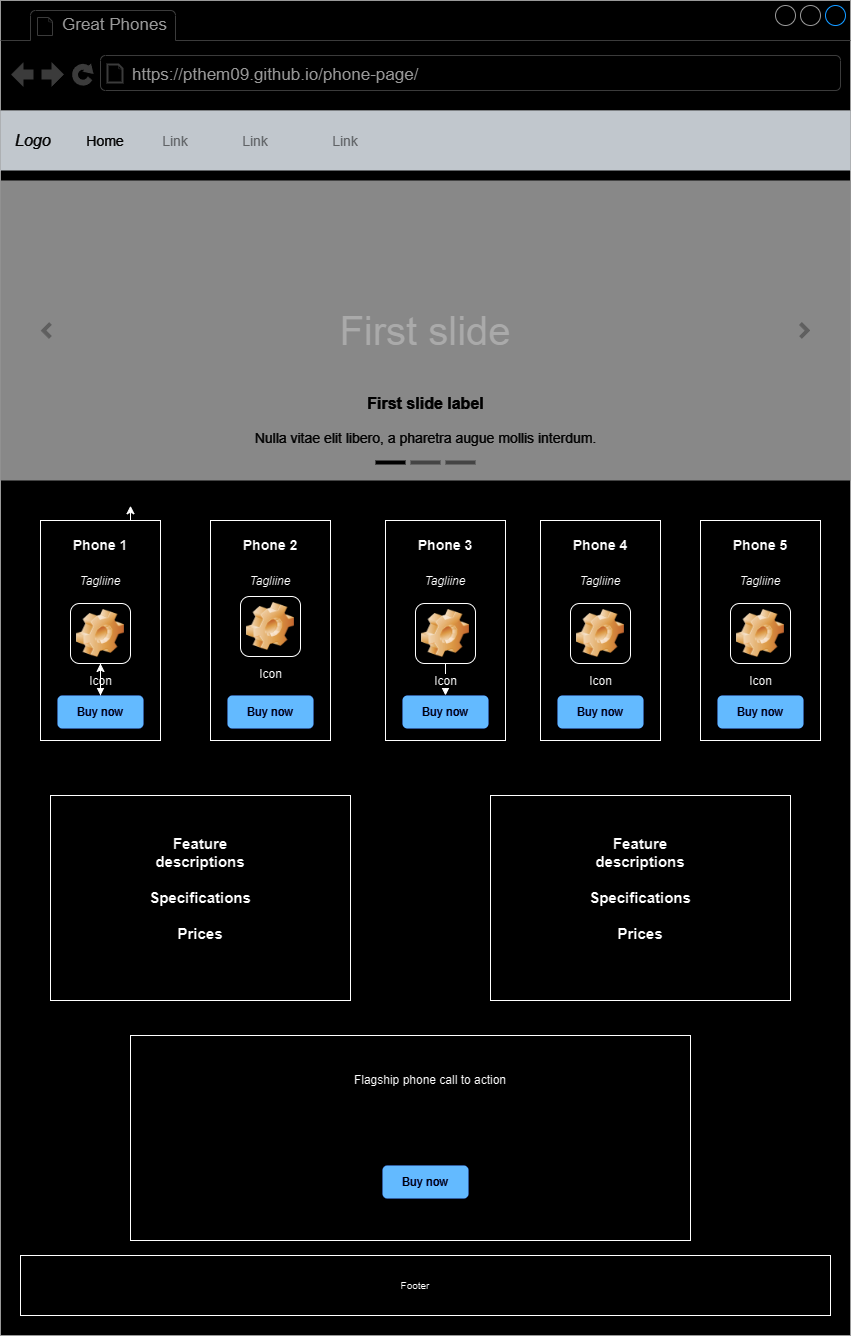

The diagram above was exported from draw.io. Its source (the exported page's mxGraphModel, read from the mxfile embedded in the PNG):
<mxGraphModel dx="2229" dy="1864" grid="1" gridSize="10" guides="1" tooltips="1" connect="1" arrows="1" fold="1" page="1" pageScale="1" pageWidth="850" pageHeight="1100" math="0" shadow="0">
  <root>
    <mxCell id="0" />
    <mxCell id="1" parent="0" />
    <mxCell id="LIomclLp-HoN8wm7b3Z_-1" value="" style="strokeWidth=1;shadow=0;dashed=0;align=center;html=1;shape=mxgraph.mockup.containers.browserWindow;rSize=0;strokeColor=#666666;strokeColor2=#008cff;strokeColor3=#c4c4c4;mainText=,;recursiveResize=0;" parent="1" vertex="1">
      <mxGeometry x="-570" y="-70" width="850" height="1335" as="geometry" />
    </mxCell>
    <mxCell id="LIomclLp-HoN8wm7b3Z_-2" value="Great Phones" style="strokeWidth=1;shadow=0;dashed=0;align=center;html=1;shape=mxgraph.mockup.containers.anchor;fontSize=17;fontColor=#666666;align=left;whiteSpace=wrap;" parent="LIomclLp-HoN8wm7b3Z_-1" vertex="1">
      <mxGeometry x="60" y="12" width="110" height="26" as="geometry" />
    </mxCell>
    <mxCell id="LIomclLp-HoN8wm7b3Z_-3" value="https://pthem09.github.io/phone-page/" style="strokeWidth=1;shadow=0;dashed=0;align=center;html=1;shape=mxgraph.mockup.containers.anchor;rSize=0;fontSize=17;fontColor=#666666;align=left;" parent="LIomclLp-HoN8wm7b3Z_-1" vertex="1">
      <mxGeometry x="130" y="60" width="310" height="30" as="geometry" />
    </mxCell>
    <mxCell id="LIomclLp-HoN8wm7b3Z_-4" value="&lt;i&gt;Logo&lt;/i&gt;" style="html=1;shadow=0;dashed=0;fillColor=#343A40;strokeColor=none;fontSize=16;fontColor=#ffffff;align=left;spacing=15;" parent="LIomclLp-HoN8wm7b3Z_-1" vertex="1">
      <mxGeometry y="110" width="850" height="60" as="geometry" />
    </mxCell>
    <mxCell id="LIomclLp-HoN8wm7b3Z_-5" value="Home" style="fillColor=none;strokeColor=none;fontSize=14;fontColor=#ffffff;align=center;" parent="LIomclLp-HoN8wm7b3Z_-4" vertex="1">
      <mxGeometry width="70" height="40" relative="1" as="geometry">
        <mxPoint x="70" y="10" as="offset" />
      </mxGeometry>
    </mxCell>
    <mxCell id="LIomclLp-HoN8wm7b3Z_-6" value="Link" style="fillColor=none;strokeColor=none;fontSize=14;fontColor=#9A9DA0;align=center;" parent="LIomclLp-HoN8wm7b3Z_-4" vertex="1">
      <mxGeometry width="70" height="40" relative="1" as="geometry">
        <mxPoint x="140" y="10" as="offset" />
      </mxGeometry>
    </mxCell>
    <mxCell id="LIomclLp-HoN8wm7b3Z_-14" value="Link" style="fillColor=none;strokeColor=none;fontSize=14;fontColor=#9A9DA0;align=center;" parent="LIomclLp-HoN8wm7b3Z_-4" vertex="1">
      <mxGeometry x="220" y="10" width="70" height="40" as="geometry" />
    </mxCell>
    <mxCell id="LIomclLp-HoN8wm7b3Z_-15" value="Link" style="fillColor=none;strokeColor=none;fontSize=14;fontColor=#9A9DA0;align=center;" parent="LIomclLp-HoN8wm7b3Z_-4" vertex="1">
      <mxGeometry x="310" y="10" width="70" height="40" as="geometry" />
    </mxCell>
    <mxCell id="LIomclLp-HoN8wm7b3Z_-25" value="First slide" style="html=1;shadow=0;dashed=0;strokeColor=none;strokeWidth=1;fillColor=#777777;fontColor=#555555;whiteSpace=wrap;align=center;verticalAlign=middle;fontStyle=0;fontSize=40;" parent="LIomclLp-HoN8wm7b3Z_-1" vertex="1">
      <mxGeometry y="180" width="850" height="300" as="geometry" />
    </mxCell>
    <mxCell id="LIomclLp-HoN8wm7b3Z_-26" value="" style="html=1;verticalLabelPosition=bottom;labelBackgroundColor=#ffffff;verticalAlign=top;shadow=0;dashed=0;strokeWidth=4;shape=mxgraph.ios7.misc.more;strokeColor=#a0a0a0;" parent="LIomclLp-HoN8wm7b3Z_-25" vertex="1">
      <mxGeometry x="1" y="0.5" width="7" height="14" relative="1" as="geometry">
        <mxPoint x="-50" y="-7" as="offset" />
      </mxGeometry>
    </mxCell>
    <mxCell id="LIomclLp-HoN8wm7b3Z_-27" value="" style="flipH=1;html=1;verticalLabelPosition=bottom;labelBackgroundColor=#ffffff;verticalAlign=top;shadow=0;dashed=0;strokeWidth=4;shape=mxgraph.ios7.misc.more;strokeColor=#a0a0a0;" parent="LIomclLp-HoN8wm7b3Z_-25" vertex="1">
      <mxGeometry y="0.5" width="7" height="14" relative="1" as="geometry">
        <mxPoint x="43" y="-7" as="offset" />
      </mxGeometry>
    </mxCell>
    <mxCell id="LIomclLp-HoN8wm7b3Z_-28" value="" style="html=1;shadow=0;strokeColor=none;fillColor=#ffffff;" parent="LIomclLp-HoN8wm7b3Z_-25" vertex="1">
      <mxGeometry x="0.5" y="1" width="30" height="4" relative="1" as="geometry">
        <mxPoint x="-50" y="-20" as="offset" />
      </mxGeometry>
    </mxCell>
    <mxCell id="LIomclLp-HoN8wm7b3Z_-29" value="" style="html=1;shadow=0;strokeColor=none;fillColor=#BBBBBB;" parent="LIomclLp-HoN8wm7b3Z_-25" vertex="1">
      <mxGeometry x="0.5" y="1" width="30" height="4" relative="1" as="geometry">
        <mxPoint x="-15" y="-20" as="offset" />
      </mxGeometry>
    </mxCell>
    <mxCell id="LIomclLp-HoN8wm7b3Z_-30" value="" style="html=1;shadow=0;strokeColor=none;fillColor=#BBBBBB;" parent="LIomclLp-HoN8wm7b3Z_-25" vertex="1">
      <mxGeometry x="0.5" y="1" width="30" height="4" relative="1" as="geometry">
        <mxPoint x="20" y="-20" as="offset" />
      </mxGeometry>
    </mxCell>
    <mxCell id="LIomclLp-HoN8wm7b3Z_-31" value="&lt;font style=&quot;font-size: 16px&quot;&gt;&lt;b&gt;First slide label&lt;/b&gt;&lt;/font&gt;&lt;br style=&quot;font-size: 14px&quot;&gt;&lt;br style=&quot;font-size: 14px&quot;&gt;Nulla vitae elit libero, a pharetra augue mollis interdum." style="html=1;shadow=0;strokeColor=none;fillColor=none;resizeWidth=1;fontColor=#FFFFFF;fontSize=14;" parent="LIomclLp-HoN8wm7b3Z_-25" vertex="1">
      <mxGeometry y="1" width="850" height="60" relative="1" as="geometry">
        <mxPoint y="-90" as="offset" />
      </mxGeometry>
    </mxCell>
    <mxCell id="LIomclLp-HoN8wm7b3Z_-32" value="" style="rounded=0;whiteSpace=wrap;html=1;" parent="LIomclLp-HoN8wm7b3Z_-1" vertex="1">
      <mxGeometry x="40" y="520" width="120" height="220" as="geometry" />
    </mxCell>
    <mxCell id="LIomclLp-HoN8wm7b3Z_-33" value="Phone 1" style="text;html=1;align=center;verticalAlign=middle;whiteSpace=wrap;rounded=0;fontStyle=1;fontSize=14;" parent="LIomclLp-HoN8wm7b3Z_-1" vertex="1">
      <mxGeometry x="70" y="530" width="60" height="30" as="geometry" />
    </mxCell>
    <mxCell id="LIomclLp-HoN8wm7b3Z_-34" value="Tagliine" style="text;html=1;align=center;verticalAlign=middle;whiteSpace=wrap;rounded=0;fontStyle=2" parent="LIomclLp-HoN8wm7b3Z_-1" vertex="1">
      <mxGeometry x="70" y="566" width="60" height="30" as="geometry" />
    </mxCell>
    <mxCell id="LIomclLp-HoN8wm7b3Z_-35" style="edgeStyle=orthogonalEdgeStyle;rounded=0;orthogonalLoop=1;jettySize=auto;html=1;exitX=0.75;exitY=0;exitDx=0;exitDy=0;entryX=0.75;entryY=-0.067;entryDx=0;entryDy=0;entryPerimeter=0;" parent="LIomclLp-HoN8wm7b3Z_-1" source="LIomclLp-HoN8wm7b3Z_-32" target="LIomclLp-HoN8wm7b3Z_-32" edge="1">
      <mxGeometry relative="1" as="geometry" />
    </mxCell>
    <mxCell id="LIomclLp-HoN8wm7b3Z_-39" value="" style="rounded=0;whiteSpace=wrap;html=1;" parent="LIomclLp-HoN8wm7b3Z_-1" vertex="1">
      <mxGeometry x="210" y="520" width="120" height="220" as="geometry" />
    </mxCell>
    <mxCell id="LIomclLp-HoN8wm7b3Z_-40" value="Phone 2" style="text;html=1;align=center;verticalAlign=middle;whiteSpace=wrap;rounded=0;fontStyle=1;fontSize=14;" parent="LIomclLp-HoN8wm7b3Z_-1" vertex="1">
      <mxGeometry x="240" y="530" width="60" height="30" as="geometry" />
    </mxCell>
    <mxCell id="LIomclLp-HoN8wm7b3Z_-41" value="Tagliine" style="text;html=1;align=center;verticalAlign=middle;whiteSpace=wrap;rounded=0;fontStyle=2" parent="LIomclLp-HoN8wm7b3Z_-1" vertex="1">
      <mxGeometry x="240" y="566" width="60" height="30" as="geometry" />
    </mxCell>
    <mxCell id="LIomclLp-HoN8wm7b3Z_-48" value="" style="rounded=0;whiteSpace=wrap;html=1;" parent="LIomclLp-HoN8wm7b3Z_-1" vertex="1">
      <mxGeometry x="385" y="520" width="120" height="220" as="geometry" />
    </mxCell>
    <mxCell id="LIomclLp-HoN8wm7b3Z_-49" value="Phone 3" style="text;html=1;align=center;verticalAlign=middle;whiteSpace=wrap;rounded=0;fontStyle=1;fontSize=14;" parent="LIomclLp-HoN8wm7b3Z_-1" vertex="1">
      <mxGeometry x="415" y="530" width="60" height="30" as="geometry" />
    </mxCell>
    <mxCell id="LIomclLp-HoN8wm7b3Z_-50" value="Tagliine" style="text;html=1;align=center;verticalAlign=middle;whiteSpace=wrap;rounded=0;fontStyle=2" parent="LIomclLp-HoN8wm7b3Z_-1" vertex="1">
      <mxGeometry x="415" y="566" width="60" height="30" as="geometry" />
    </mxCell>
    <mxCell id="LIomclLp-HoN8wm7b3Z_-51" value="" style="rounded=0;whiteSpace=wrap;html=1;" parent="LIomclLp-HoN8wm7b3Z_-1" vertex="1">
      <mxGeometry x="540" y="520" width="120" height="220" as="geometry" />
    </mxCell>
    <mxCell id="LIomclLp-HoN8wm7b3Z_-52" value="Phone 4" style="text;html=1;align=center;verticalAlign=middle;whiteSpace=wrap;rounded=0;fontStyle=1;fontSize=14;" parent="LIomclLp-HoN8wm7b3Z_-1" vertex="1">
      <mxGeometry x="570" y="530" width="60" height="30" as="geometry" />
    </mxCell>
    <mxCell id="LIomclLp-HoN8wm7b3Z_-53" value="Tagliine" style="text;html=1;align=center;verticalAlign=middle;whiteSpace=wrap;rounded=0;fontStyle=2" parent="LIomclLp-HoN8wm7b3Z_-1" vertex="1">
      <mxGeometry x="570" y="566" width="60" height="30" as="geometry" />
    </mxCell>
    <mxCell id="LIomclLp-HoN8wm7b3Z_-54" value="" style="rounded=0;whiteSpace=wrap;html=1;" parent="LIomclLp-HoN8wm7b3Z_-1" vertex="1">
      <mxGeometry x="700" y="520" width="120" height="220" as="geometry" />
    </mxCell>
    <mxCell id="LIomclLp-HoN8wm7b3Z_-55" value="Phone 5" style="text;html=1;align=center;verticalAlign=middle;whiteSpace=wrap;rounded=0;fontStyle=1;fontSize=14;" parent="LIomclLp-HoN8wm7b3Z_-1" vertex="1">
      <mxGeometry x="730" y="530" width="60" height="30" as="geometry" />
    </mxCell>
    <mxCell id="LIomclLp-HoN8wm7b3Z_-56" value="Tagliine" style="text;html=1;align=center;verticalAlign=middle;whiteSpace=wrap;rounded=0;fontStyle=2" parent="LIomclLp-HoN8wm7b3Z_-1" vertex="1">
      <mxGeometry x="730" y="566" width="60" height="30" as="geometry" />
    </mxCell>
    <mxCell id="LIomclLp-HoN8wm7b3Z_-71" value="" style="edgeStyle=orthogonalEdgeStyle;rounded=0;orthogonalLoop=1;jettySize=auto;html=1;" parent="LIomclLp-HoN8wm7b3Z_-1" source="LIomclLp-HoN8wm7b3Z_-57" target="LIomclLp-HoN8wm7b3Z_-64" edge="1">
      <mxGeometry relative="1" as="geometry" />
    </mxCell>
    <mxCell id="LIomclLp-HoN8wm7b3Z_-57" value="Icon" style="icon;html=1;image=img/clipart/Gear_128x128.png" parent="LIomclLp-HoN8wm7b3Z_-1" vertex="1">
      <mxGeometry x="70" y="603" width="60" height="60" as="geometry" />
    </mxCell>
    <mxCell id="LIomclLp-HoN8wm7b3Z_-60" value="Icon" style="icon;html=1;image=img/clipart/Gear_128x128.png" parent="LIomclLp-HoN8wm7b3Z_-1" vertex="1">
      <mxGeometry x="240" y="596" width="60" height="60" as="geometry" />
    </mxCell>
    <mxCell id="LIomclLp-HoN8wm7b3Z_-70" value="" style="edgeStyle=orthogonalEdgeStyle;rounded=0;orthogonalLoop=1;jettySize=auto;html=1;" parent="LIomclLp-HoN8wm7b3Z_-1" source="LIomclLp-HoN8wm7b3Z_-61" target="LIomclLp-HoN8wm7b3Z_-67" edge="1">
      <mxGeometry relative="1" as="geometry" />
    </mxCell>
    <mxCell id="LIomclLp-HoN8wm7b3Z_-61" value="Icon" style="icon;html=1;image=img/clipart/Gear_128x128.png" parent="LIomclLp-HoN8wm7b3Z_-1" vertex="1">
      <mxGeometry x="415" y="603" width="60" height="60" as="geometry" />
    </mxCell>
    <mxCell id="LIomclLp-HoN8wm7b3Z_-62" value="Icon" style="icon;html=1;image=img/clipart/Gear_128x128.png" parent="LIomclLp-HoN8wm7b3Z_-1" vertex="1">
      <mxGeometry x="570" y="603" width="60" height="60" as="geometry" />
    </mxCell>
    <mxCell id="LIomclLp-HoN8wm7b3Z_-63" value="Icon" style="icon;html=1;image=img/clipart/Gear_128x128.png" parent="LIomclLp-HoN8wm7b3Z_-1" vertex="1">
      <mxGeometry x="730" y="603" width="60" height="60" as="geometry" />
    </mxCell>
    <mxCell id="LIomclLp-HoN8wm7b3Z_-72" value="" style="edgeStyle=orthogonalEdgeStyle;rounded=0;orthogonalLoop=1;jettySize=auto;html=1;" parent="LIomclLp-HoN8wm7b3Z_-1" source="LIomclLp-HoN8wm7b3Z_-64" target="LIomclLp-HoN8wm7b3Z_-57" edge="1">
      <mxGeometry relative="1" as="geometry" />
    </mxCell>
    <mxCell id="LIomclLp-HoN8wm7b3Z_-64" value="Buy now" style="rounded=1;fillColor=#0057D8;align=center;strokeColor=none;html=1;whiteSpace=wrap;fontColor=#ffffff;fontSize=12;sketch=0;" parent="LIomclLp-HoN8wm7b3Z_-1" vertex="1">
      <mxGeometry x="57" y="695" width="86" height="33" as="geometry" />
    </mxCell>
    <mxCell id="LIomclLp-HoN8wm7b3Z_-66" value="Buy now" style="rounded=1;fillColor=#0057D8;align=center;strokeColor=none;html=1;whiteSpace=wrap;fontColor=#ffffff;fontSize=12;sketch=0;" parent="LIomclLp-HoN8wm7b3Z_-1" vertex="1">
      <mxGeometry x="227" y="695" width="86" height="33" as="geometry" />
    </mxCell>
    <mxCell id="LIomclLp-HoN8wm7b3Z_-67" value="Buy now" style="rounded=1;fillColor=#0057D8;align=center;strokeColor=none;html=1;whiteSpace=wrap;fontColor=#ffffff;fontSize=12;sketch=0;" parent="LIomclLp-HoN8wm7b3Z_-1" vertex="1">
      <mxGeometry x="402" y="695" width="86" height="33" as="geometry" />
    </mxCell>
    <mxCell id="LIomclLp-HoN8wm7b3Z_-68" value="Buy now" style="rounded=1;fillColor=#0057D8;align=center;strokeColor=none;html=1;whiteSpace=wrap;fontColor=#ffffff;fontSize=12;sketch=0;" parent="LIomclLp-HoN8wm7b3Z_-1" vertex="1">
      <mxGeometry x="557" y="695" width="86" height="33" as="geometry" />
    </mxCell>
    <mxCell id="LIomclLp-HoN8wm7b3Z_-69" value="Buy now" style="rounded=1;fillColor=#0057D8;align=center;strokeColor=none;html=1;whiteSpace=wrap;fontColor=#ffffff;fontSize=12;sketch=0;" parent="LIomclLp-HoN8wm7b3Z_-1" vertex="1">
      <mxGeometry x="717" y="695" width="86" height="33" as="geometry" />
    </mxCell>
    <mxCell id="LIomclLp-HoN8wm7b3Z_-73" value="" style="rounded=0;whiteSpace=wrap;html=1;" parent="LIomclLp-HoN8wm7b3Z_-1" vertex="1">
      <mxGeometry x="50" y="795" width="300" height="205" as="geometry" />
    </mxCell>
    <mxCell id="LIomclLp-HoN8wm7b3Z_-74" value="Feature descriptions&lt;br style=&quot;font-size: 15px;&quot;&gt;&lt;br style=&quot;font-size: 15px;&quot;&gt;Specifications&lt;br style=&quot;font-size: 15px;&quot;&gt;&lt;br style=&quot;font-size: 15px;&quot;&gt;Prices" style="text;html=1;align=center;verticalAlign=middle;whiteSpace=wrap;rounded=0;fontSize=15;fontStyle=1" parent="LIomclLp-HoN8wm7b3Z_-1" vertex="1">
      <mxGeometry x="130" y="825" width="140" height="125" as="geometry" />
    </mxCell>
    <mxCell id="LIomclLp-HoN8wm7b3Z_-75" value="" style="rounded=0;whiteSpace=wrap;html=1;" parent="LIomclLp-HoN8wm7b3Z_-1" vertex="1">
      <mxGeometry x="490" y="795" width="300" height="205" as="geometry" />
    </mxCell>
    <mxCell id="LIomclLp-HoN8wm7b3Z_-76" value="Feature descriptions&lt;br style=&quot;font-size: 15px;&quot;&gt;&lt;br style=&quot;font-size: 15px;&quot;&gt;Specifications&lt;br style=&quot;font-size: 15px;&quot;&gt;&lt;br style=&quot;font-size: 15px;&quot;&gt;Prices" style="text;html=1;align=center;verticalAlign=middle;whiteSpace=wrap;rounded=0;fontSize=15;fontStyle=1" parent="LIomclLp-HoN8wm7b3Z_-1" vertex="1">
      <mxGeometry x="570" y="825" width="140" height="125" as="geometry" />
    </mxCell>
    <mxCell id="LIomclLp-HoN8wm7b3Z_-77" value="" style="rounded=0;whiteSpace=wrap;html=1;" parent="LIomclLp-HoN8wm7b3Z_-1" vertex="1">
      <mxGeometry x="130" y="1035" width="560" height="205" as="geometry" />
    </mxCell>
    <mxCell id="LIomclLp-HoN8wm7b3Z_-79" value="Flagship phone call to action" style="text;html=1;align=center;verticalAlign=middle;whiteSpace=wrap;rounded=0;" parent="LIomclLp-HoN8wm7b3Z_-1" vertex="1">
      <mxGeometry x="230" y="1065" width="400" height="30" as="geometry" />
    </mxCell>
    <mxCell id="LIomclLp-HoN8wm7b3Z_-80" value="Buy now" style="rounded=1;fillColor=#0057D8;strokeColor=none;html=1;whiteSpace=wrap;fontColor=#ffffff;align=center;verticalAlign=middle;fontStyle=0;fontSize=12;sketch=0;" parent="LIomclLp-HoN8wm7b3Z_-1" vertex="1">
      <mxGeometry x="382" y="1165" width="86" height="33" as="geometry" />
    </mxCell>
    <mxCell id="LIomclLp-HoN8wm7b3Z_-81" value="" style="rounded=0;whiteSpace=wrap;html=1;" parent="LIomclLp-HoN8wm7b3Z_-1" vertex="1">
      <mxGeometry x="20" y="1255" width="810" height="60" as="geometry" />
    </mxCell>
    <mxCell id="LIomclLp-HoN8wm7b3Z_-83" value="&lt;font style=&quot;font-size: 10px;&quot;&gt;Footer&lt;/font&gt;" style="text;html=1;align=center;verticalAlign=middle;whiteSpace=wrap;rounded=0;" parent="LIomclLp-HoN8wm7b3Z_-1" vertex="1">
      <mxGeometry x="385" y="1267.5" width="60" height="35" as="geometry" />
    </mxCell>
  </root>
</mxGraphModel>